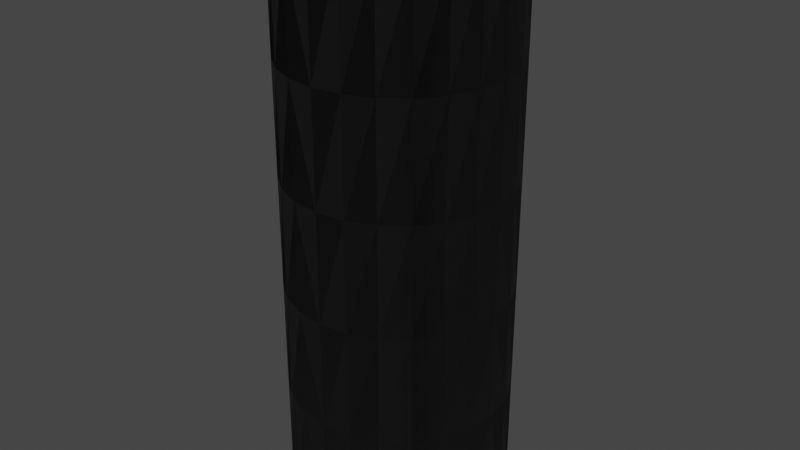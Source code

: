 # Source: TANK-2-5.blend  (saved by Blender 2.83.19; exported with 4.5.12 LTS)
import bpy
from mathutils import Matrix  # noqa: F401  (used for matrix-valued properties, if any)

bpy.ops.wm.read_factory_settings(use_empty=True)
scene = bpy.context.scene
scene.name = 'Scene'

# ---- collections
col_collection = bpy.data.collections.new('Collection'); scene.collection.children.link(col_collection)

# ---- images (referenced by path relative to the original .blend; pixels are not part of the script)
import os
ASSET_DIR = os.environ.get("B2B_ASSET_DIR", "")  # directory of the original .blend (textures are referenced by path, not embedded)
HERE = os.path.dirname(os.path.abspath(__file__))  # packed textures are extracted next to this script under _unpacked/

def load_image(name, relpath, width, height, colorspace="sRGB"):
    """Load a texture the original file referenced (path relative to the .blend, or extracted next to this script)."""
    p = next((c for c in (os.path.join(HERE, relpath), os.path.join(ASSET_DIR, relpath)) if relpath and os.path.exists(c)), "")
    if p:
        img = bpy.data.images.load(p, check_existing=True)
        img.name = name
    else:  # same state as the original file: an image datablock whose file is absent (Cycles renders it pink)
        img = bpy.data.images.new(name, width, height)
        img.source = "FILE"
        img.filepath = "//" + (relpath or name)
    img.colorspace_settings.name = colorspace
    return img
img_sc_tanks_sls_diff = load_image('SC-TANKS-SLS-DIFF', 'SC-TANKS-SLS-DIFF.dds', 1024, 1024, 'sRGB')
img_sc_tanks_sls_nrm = load_image('SC-TANKS-SLS-NRM', 'SC-TANKS-SLS-NRM.dds', 1024, 1024, 'Non-Color')

# ---- materials (node trees are filled in below, after node groups)
mat_sc_tank_mat = bpy.data.materials.new('SC-TANK-Mat')
mat_sc_tank_mat.use_transparent_shadow = False

# ---- node groups
ng_color4 = bpy.data.node_groups.new('Color4', 'ShaderNodeTree')
_s = ng_color4.interface.new_socket(name='Color', in_out='OUTPUT', socket_type='NodeSocketColor')
_s = ng_color4.interface.new_socket(name='Alpha', in_out='OUTPUT', socket_type='NodeSocketFloat')
_s = ng_color4.interface.new_socket(name='Color', in_out='INPUT', socket_type='NodeSocketColor')
_s = ng_color4.interface.new_socket(name='Alpha', in_out='INPUT', socket_type='NodeSocketFloat')
_s.min_value = 0.0
_s.max_value = 1.0
_N = ng_color4.nodes; _L = ng_color4.links
n0 = _N.new('NodeGroupInput'); n0.name = 'Group Input'; n0.location = (-403, 18)
n1 = _N.new('NodeGroupOutput'); n1.name = 'Group Output'; n1.location = (154, 24)
_L.new(n0.outputs[1], n1.inputs[1])
_L.new(n0.outputs[0], n1.inputs[0])
n1.is_active_output = True
ng_maincolor = bpy.data.node_groups.new('MainColor', 'ShaderNodeTree')
_s = ng_maincolor.interface.new_socket(name='Color', in_out='OUTPUT', socket_type='NodeSocketColor')
_s = ng_maincolor.interface.new_socket(name='Alpha', in_out='OUTPUT', socket_type='NodeSocketFloat')
_s = ng_maincolor.interface.new_socket(name='VColor', in_out='INPUT', socket_type='NodeSocketColor')
_s = ng_maincolor.interface.new_socket(name='VAlpha', in_out='INPUT', socket_type='NodeSocketFloat')
_s.min_value = -1e+04
_s.max_value = 1e+04
_s = ng_maincolor.interface.new_socket(name='CColor', in_out='INPUT', socket_type='NodeSocketColor')
_s = ng_maincolor.interface.new_socket(name='CAlpha', in_out='INPUT', socket_type='NodeSocketFloat')
_s.min_value = 0.0
_s.max_value = 1.0
_s = ng_maincolor.interface.new_socket(name='TColor', in_out='INPUT', socket_type='NodeSocketColor')
_s = ng_maincolor.interface.new_socket(name='TAlpha', in_out='INPUT', socket_type='NodeSocketFloat')
_s.min_value = 0.0
_s.max_value = 1.0
_N = ng_maincolor.nodes; _L = ng_maincolor.links
n0 = _N.new('NodeGroupInput'); n0.name = 'Group Input'; n0.location = (-284, 35)
n1 = _N.new('NodeGroupOutput'); n1.name = 'Group Output'; n1.location = (332, -19)
n2 = _N.new('ShaderNodeMix'); n2.name = 'VC*CC*TC'; n2.location = (127, -33)
n2.label = 'VC*CC*TC'
n2.hide = True
n2.data_type = 'RGBA'
n2.blend_type = 'MULTIPLY'
n2.inputs[0].default_value = 1.0
n3 = _N.new('ShaderNodeMix'); n3.name = 'VC*CC'; n3.location = (-44, 33)
n3.label = 'VC*CC'
n3.hide = True
n3.data_type = 'RGBA'
n3.blend_type = 'MULTIPLY'
n3.inputs[0].default_value = 1.0
n4 = _N.new('ShaderNodeMath'); n4.name = 'VA*CA'; n4.location = (-59, -19)
n4.label = 'VA*CA'
n4.hide = True
n4.operation = 'MULTIPLY'
n4.inputs[2].default_value = 0.0
n5 = _N.new('ShaderNodeMath'); n5.name = 'VA*CA*TA'; n5.location = (130, -79)
n5.label = 'VA*CA*TA'
n5.hide = True
n5.operation = 'MULTIPLY'
n5.inputs[2].default_value = 0.0
_L.new(n0.outputs[2], n3.inputs[7])
_L.new(n0.outputs[4], n2.inputs[7])
_L.new(n2.outputs[2], n1.inputs[0])
_L.new(n3.outputs[2], n2.inputs[6])
_L.new(n0.outputs[0], n3.inputs[6])
_L.new(n0.outputs[1], n4.inputs[0])
_L.new(n0.outputs[3], n4.inputs[1])
_L.new(n4.outputs[0], n5.inputs[0])
_L.new(n0.outputs[5], n5.inputs[1])
_L.new(n5.outputs[0], n1.inputs[1])
n1.is_active_output = True
ng_standardshader = bpy.data.node_groups.new('StandardShader', 'ShaderNodeTree')
_s = ng_standardshader.interface.new_socket(name='BSDF', in_out='OUTPUT', socket_type='NodeSocketShader')
_s = ng_standardshader.interface.new_socket(name='BaseColor', in_out='INPUT', socket_type='NodeSocketColor')
_s = ng_standardshader.interface.new_socket(name='Shininess', in_out='INPUT', socket_type='NodeSocketFloat')
_s.min_value = -1e+04
_s.max_value = 1e+04
_s = ng_standardshader.interface.new_socket(name='Gloss', in_out='INPUT', socket_type='NodeSocketFloat')
_s.min_value = -1e+04
_s.max_value = 1e+04
_s = ng_standardshader.interface.new_socket(name='Emission', in_out='INPUT', socket_type='NodeSocketColor')
_s = ng_standardshader.interface.new_socket(name='Alpha', in_out='INPUT', socket_type='NodeSocketFloat')
_s.min_value = 0.0
_s.max_value = 1.0
_s = ng_standardshader.interface.new_socket(name='NormalColor', in_out='INPUT', socket_type='NodeSocketColor')
_N = ng_standardshader.nodes; _L = ng_standardshader.links
n0 = _N.new('NodeGroupOutput'); n0.name = 'Group Output'; n0.location = (555, 248)
n1 = _N.new('NodeGroupInput'); n1.name = 'Group Input'; n1.location = (-444, 74)
n2 = _N.new('ShaderNodeNormalMap'); n2.name = 'Normal Map'; n2.location = (-96, -256)
n2.hide = True
n3 = _N.new('ShaderNodeBsdfPrincipled'); n3.name = 'Principled BSDF'; n3.location = (226, 256)
n3.distribution = 'GGX'
n3.subsurface_method = 'BURLEY'
n3.inputs[3].default_value = 1.45
n3.inputs[28].default_value = 1.0
n4 = _N.new('ShaderNodeMath'); n4.name = 'Roughness'; n4.location = (-4, -2)
n4.label = 'Roughness'
n4.hide = True
n4.operation = 'SQRT'
n4.inputs[2].default_value = 0.0
n5 = _N.new('ShaderNodeMath'); n5.name = 'SpecularConv'; n5.location = (-120, 39)
n5.label = 'SpecularConv'
n5.hide = True
n5.operation = 'SQRT'
n5.inputs[2].default_value = 0.0
n6 = _N.new('ShaderNodeMath'); n6.name = 'Gloss2Rough'; n6.location = (-176, -1)
n6.label = 'Gloss2Rough'
n6.hide = True
n6.operation = 'SUBTRACT'
n6.inputs[0].default_value = 1.0
n6.inputs[2].default_value = 0.0
_L.new(n3.outputs[0], n0.inputs[0])
_L.new(n5.outputs[0], n3.inputs[13])
_L.new(n1.outputs[3], n3.inputs[27])
_L.new(n4.outputs[0], n3.inputs[2])
_L.new(n1.outputs[0], n3.inputs[0])
_L.new(n1.outputs[4], n3.inputs[4])
_L.new(n2.outputs[0], n3.inputs[5])
_L.new(n1.outputs[1], n5.inputs[0])
_L.new(n1.outputs[5], n2.inputs[1])
_L.new(n6.outputs[0], n4.inputs[0])
_L.new(n1.outputs[2], n6.inputs[1])
n0.is_active_output = True
ng_dxtnormal = bpy.data.node_groups.new('dxtNormal', 'ShaderNodeTree')
_s = ng_dxtnormal.interface.new_socket(name='Color', in_out='OUTPUT', socket_type='NodeSocketColor')
_s = ng_dxtnormal.interface.new_socket(name='RGB', in_out='INPUT', socket_type='NodeSocketColor')
_s = ng_dxtnormal.interface.new_socket(name='Alpha', in_out='INPUT', socket_type='NodeSocketFloat')
_s.min_value = -1e+04
_s.max_value = 1e+04
_N = ng_dxtnormal.nodes; _L = ng_dxtnormal.links
n0 = _N.new('NodeReroute'); n0.name = 'Reroute'; n0.location = (396, 44)
n0.width = 100
n0.socket_idname = 'NodeSocketFloat'
n1 = _N.new('NodeReroute'); n1.name = 'Reroute.002'; n1.location = (378, 56)
n1.width = 100
n1.socket_idname = 'NodeSocketFloat'
n2 = _N.new('NodeReroute'); n2.name = 'Reroute.001'; n2.location = (376, 13)
n2.width = 100
n2.socket_idname = 'NodeSocketFloat'
n3 = _N.new('NodeGroupInput'); n3.name = 'dxtNormalInput'; n3.location = (36, 79)
n3.label = 'dxtNormalInput'
n4 = _N.new('NodeGroupOutput'); n4.name = 'dxtNormalOutput'; n4.location = (1779, 73)
n4.label = 'dxtNormalOutput'
n5 = _N.new('ShaderNodeSeparateColor'); n5.name = 'dxtNormal.separateRGB'; n5.location = (215, 54)
n5.label = 'separateRGB'
n5.width = 125
n5.hide = True
n6 = _N.new('ShaderNodeVectorMath'); n6.name = 'mul2'; n6.location = (611, 34)
n6.label = '*2'
n6.hide = True
n6.operation = 'SCALE'
n6.inputs[3].default_value = 2.0
n7 = _N.new('ShaderNodeCombineXYZ'); n7.name = 'Combine XYZ'; n7.location = (446, 34)
n7.hide = True
n8 = _N.new('ShaderNodeVectorMath'); n8.name = 'xy_dot_xy'; n8.location = (941, 34)
n8.label = 'xy . xy'
n8.hide = True
n8.operation = 'DOT_PRODUCT'
n9 = _N.new('ShaderNodeMath'); n9.name = 'subXY'; n9.location = (1106, 34)
n9.label = 'Z^2'
n9.hide = True
n9.operation = 'SUBTRACT'
n9.use_clamp = True
n9.inputs[0].default_value = 1.0
n9.inputs[2].default_value = 0.0
n10 = _N.new('ShaderNodeMath'); n10.name = 'sqrtZ2'; n10.location = (1271, 34)
n10.label = 'Z = sqrt(1-X^2-Y^2)'
n10.hide = True
n10.operation = 'SQRT'
n10.inputs[2].default_value = 0.0
n11 = _N.new('ShaderNodeCombineColor'); n11.name = 'Combine RGB'; n11.location = (1593, 53)
n11.hide = True
n12 = _N.new('ShaderNodeMath'); n12.name = 'zToBlue'; n12.location = (1436, 34)
n12.label = 'Z to Blue'
n12.hide = True
n12.operation = 'MULTIPLY_ADD'
n13 = _N.new('ShaderNodeVectorMath'); n13.name = 'sub1'; n13.location = (776, 34)
n13.label = '-1'
n13.hide = True
n13.operation = 'SUBTRACT'
n13.inputs[1].default_value = (1.0, 1.0, 0.0)
_L.new(n3.outputs[0], n5.inputs[0])
_L.new(n5.outputs[1], n0.inputs[0])
_L.new(n3.outputs[1], n2.inputs[0])
_L.new(n2.outputs[0], n1.inputs[0])
_L.new(n1.outputs[0], n11.inputs[0])
_L.new(n11.outputs[0], n4.inputs[0])
_L.new(n7.outputs[0], n6.inputs[0])
_L.new(n6.outputs[0], n13.inputs[0])
_L.new(n9.outputs[0], n10.inputs[0])
_L.new(n10.outputs[0], n12.inputs[0])
_L.new(n12.outputs[0], n11.inputs[2])
_L.new(n0.outputs[0], n7.inputs[1])
_L.new(n2.outputs[0], n7.inputs[0])
_L.new(n0.outputs[0], n11.inputs[1])
_L.new(n13.outputs[0], n8.inputs[0])
_L.new(n13.outputs[0], n8.inputs[1])
_L.new(n8.outputs[1], n9.inputs[1])
n4.is_active_output = True
ng_auto_smooth = bpy.data.node_groups.new('Auto Smooth', 'GeometryNodeTree')
_s = ng_auto_smooth.interface.new_socket(name='Geometry', in_out='OUTPUT', socket_type='NodeSocketGeometry')
_s = ng_auto_smooth.interface.new_socket(name='Geometry', in_out='INPUT', socket_type='NodeSocketGeometry')
_s = ng_auto_smooth.interface.new_socket(name='Angle', in_out='INPUT', socket_type='NodeSocketFloat')
_s.subtype = 'ANGLE'
_s.min_value = 0.0
_s.max_value = 3.142
ng_auto_smooth.is_modifier = True
_N = ng_auto_smooth.nodes; _L = ng_auto_smooth.links
n0 = _N.new('NodeGroupOutput'); n0.name = 'Group Output'; n0.location = (480, -100)
n1 = _N.new('NodeGroupInput'); n1.name = 'Group Input'; n1.location = (-420, -300)
n2 = _N.new('NodeGroupInput'); n2.name = 'Group Input.001'; n2.location = (-60, -100)
n3 = _N.new('GeometryNodeSetShadeSmooth'); n3.name = 'Set Shade Smooth'; n3.location = (120, -100)
n3.domain = 'EDGE'
n4 = _N.new('GeometryNodeSetShadeSmooth'); n4.name = 'Set Shade Smooth.001'; n4.location = (300, -100)
n5 = _N.new('GeometryNodeInputMeshEdgeAngle'); n5.name = 'Edge Angle'; n5.location = (-420, -220)
n6 = _N.new('GeometryNodeInputEdgeSmooth'); n6.name = 'Is Edge Smooth'; n6.location = (-60, -160)
n7 = _N.new('GeometryNodeInputShadeSmooth'); n7.name = 'Is Face Smooth'; n7.location = (-240, -340)
n8 = _N.new('FunctionNodeBooleanMath'); n8.name = 'Boolean Math'; n8.location = (-60, -220)
n9 = _N.new('FunctionNodeCompare'); n9.name = 'Compare'; n9.location = (-240, -180)
n9.operation = 'LESS_EQUAL'
_L.new(n5.outputs[0], n9.inputs[0])
_L.new(n4.outputs[0], n0.inputs[0])
_L.new(n1.outputs[1], n9.inputs[1])
_L.new(n9.outputs[0], n8.inputs[0])
_L.new(n7.outputs[0], n8.inputs[1])
_L.new(n2.outputs[0], n3.inputs[0])
_L.new(n6.outputs[0], n3.inputs[1])
_L.new(n3.outputs[0], n4.inputs[0])
_L.new(n8.outputs[0], n3.inputs[2])
n0.is_active_output = True

# ---- material node trees
mat_sc_tank_mat.use_nodes = True; mat_sc_tank_mat.node_tree.nodes.clear()
_N = mat_sc_tank_mat.node_tree.nodes; _L = mat_sc_tank_mat.node_tree.links
n0 = _N.new('ShaderNodeVertexColor'); n0.name = 'Vertex Color'; n0.location = (-88, -138)
n0.hide = True
n1 = _N.new('ShaderNodeTexImage'); n1.name = '_MainTex'; n1.location = (-200, -238)
n1.label = '_MainTex'
n1.hide = True
n1.image = img_sc_tanks_sls_diff
n2 = _N.new('ShaderNodeTexImage'); n2.name = '_BumpMap'; n2.location = (-188, -311)
n2.label = '_BumpMap'
n2.hide = True
n2.image = img_sc_tanks_sls_nrm
n3 = _N.new('ShaderNodeUVMap'); n3.name = 'UV Map'; n3.location = (-398, -256)
n4 = _N.new('ShaderNodeOutputMaterial'); n4.name = 'Material Output'; n4.location = (730, -26)
n5 = _N.new('ShaderNodeGroup'); n5.name = '_Color'; n5.location = (-87, -190)
n5.label = '_Color'
n5.hide = True
n5.node_tree = ng_color4
n5.inputs[0].default_value = (1.0, 1.0, 1.0, 1.0)
n5.inputs[1].default_value = 1.0
n6 = _N.new('ShaderNodeGroup'); n6.name = 'MainColor'; n6.location = (104, -41)
n6.node_tree = ng_maincolor
n7 = _N.new('ShaderNodeGroup'); n7.name = 'StandardShader'; n7.location = (489, -47)
n7.node_tree = ng_standardshader
n7.inputs[3].default_value = (0.0, 0.0, 0.0, 1.0)
n8 = _N.new('ShaderNodeValue'); n8.name = '_Shininess'; n8.location = (289, -30)
n8.label = '_Shininess'
n8.hide = True
n8.outputs[0].default_value = 0.4
n9 = _N.new('ShaderNodeGroup'); n9.name = 'dxtNormal'; n9.location = (104, -318)
n9.hide = True
n9.node_tree = ng_dxtnormal
n10 = _N.new('ShaderNodeValue'); n10.name = '_Opacity'; n10.location = (277, -211)
n10.label = '_Opacity'
n10.hide = True
n10.outputs[0].default_value = 1.0
_L.new(n2.outputs[0], n9.inputs[0])
_L.new(n2.outputs[1], n9.inputs[1])
_L.new(n5.outputs[0], n6.inputs[2])
_L.new(n5.outputs[1], n6.inputs[3])
_L.new(n6.outputs[0], n7.inputs[0])
_L.new(n6.outputs[1], n7.inputs[2])
_L.new(n3.outputs[0], n1.inputs[0])
_L.new(n1.outputs[0], n6.inputs[4])
_L.new(n1.outputs[1], n6.inputs[5])
_L.new(n7.outputs[0], n4.inputs[0])
_L.new(n3.outputs[0], n2.inputs[0])
_L.new(n9.outputs[0], n7.inputs[5])
_L.new(n0.outputs[0], n6.inputs[0])
_L.new(n0.outputs[1], n6.inputs[1])
_L.new(n10.outputs[0], n7.inputs[4])
_L.new(n8.outputs[0], n7.inputs[1])
n4.is_active_output = True

# ---- world
world_world = bpy.data.worlds.new('World'); scene.world = world_world
world_world.use_nodes = True; world_world.node_tree.nodes.clear()
_N = world_world.node_tree.nodes; _L = world_world.node_tree.links
n0 = _N.new('ShaderNodeOutputWorld'); n0.name = 'World Output'; n0.location = (300, 300)
n1 = _N.new('ShaderNodeBackground'); n1.name = 'Background'; n1.location = (10, 300)
n1.inputs[0].default_value = (0.05088, 0.05088, 0.05088, 1.0)
_L.new(n1.outputs[0], n0.inputs[0])
n0.is_active_output = True
world_world.color = (0.05088, 0.05088, 0.05088)
world_world.use_sun_shadow = False
world_world.sun_shadow_jitter_overblur = 0.0

# ---- meshes
me_tank_2_5 = bpy.data.meshes.new('TANK-2-5')
me_tank_2_5.from_pydata([(-1.25, -2.165, -6.25), (-0.6471, -2.415, -3.75), (-0.6471, -2.415, -6.25), (-1.25, -2.165, -3.75), (-1.768, -1.768, -6.25), (-1.768, -1.768, -3.75), (-2.165, -1.25, -3.75), (-2.165, -1.25, -6.25), (-2.415, -0.647, -3.75), (-2.415, -0.647, -6.25), (-1.299e-06, -2.5, -6.25), (-2.5, 9.221e-07, -6.25), (-2.5, 5.862e-07, -3.75), (-2.415, 0.647, -6.25), (-2.415, 0.647, -3.75), (-2.165, 1.25, -6.25), (-2.165, 1.25, -3.75), (-1.768, 1.768, -6.25), (-1.768, 1.768, -3.75), (-1.25, 2.165, -6.25), (-1.25, 2.165, -3.75), (-0.647, 2.415, -6.25), (-0.647, 2.415, -3.75), (-3.45e-07, 2.5, -6.25), (2.415, -0.647, -6.25), (2.5, 1.083e-06, -3.75), (2.5, -3.151e-08, -6.25), (2.415, -0.647, -3.75), (2.165, -1.25, -6.25), (2.165, -1.25, -3.75), (1.768, -1.768, -6.25), (1.768, -1.768, -3.75), (1.25, -2.165, -6.25), (1.25, -2.165, -3.75), (0.647, -2.415, -6.25), (0.647, -2.415, -3.75), (-8.219e-07, -2.5, -3.75), (-1.299e-06, -2.5, -6.25), (2.415, 0.647, -6.25), (2.165, 1.25, -6.25), (2.165, 1.25, -3.75), (1.768, 1.768, -6.25), (1.768, 1.768, -3.75), (1.25, 2.165, -3.75), (1.25, 2.165, -6.25), (0.647, 2.415, -3.75), (0.647, 2.415, -6.25), (-3.45e-07, 2.5, -6.25), (-0.6471, -2.415, -1.25), (-1.25, -2.165, -1.25), (-1.768, -1.768, -1.25), (-2.165, -1.25, -1.25), (-2.415, -0.647, -1.25), (-8.219e-07, -2.5, -1.25), (-2.5, 5.862e-07, -1.25), (-2.415, 0.647, -1.25), (-2.165, 1.25, -1.25), (-1.768, 1.768, -1.25), (-1.25, 2.165, -1.25), (-0.647, 2.415, -1.25), (-3.45e-07, 2.5, -3.75), (2.5, 1.083e-06, -1.25), (2.415, -0.647, -1.25), (2.165, -1.25, -1.25), (1.768, -1.768, -1.25), (1.25, -2.165, -1.25), (0.647, -2.415, -1.25), (2.415, 0.647, -3.75), (2.165, 1.25, -1.25), (1.768, 1.768, -1.25), (1.25, 2.165, -1.25), (0.647, 2.415, -1.25), (-0.6471, -2.415, 1.25), (-1.25, -2.165, 1.25), (-1.768, -1.768, 1.25), (-2.165, -1.25, 1.25), (-2.415, -0.647, 1.25), (-2.5, 5.862e-07, 1.25), (-2.415, 0.647, 1.25), (-2.165, 1.25, 1.25), (-1.768, 1.768, 1.25), (-1.25, 2.165, 1.25), (-0.647, 2.415, 1.25), (-3.45e-07, 2.5, -1.25), (2.5, 1.083e-06, 1.25), (2.415, -0.647, 1.25), (2.165, -1.25, 1.25), (1.768, -1.768, 1.25), (1.25, -2.165, 1.25), (0.647, -2.415, 1.25), (-8.219e-07, -2.5, 1.25), (2.415, 0.647, -1.25), (2.165, 1.25, 1.25), (1.768, 1.768, 1.25), (1.25, 2.165, 1.25), (0.647, 2.415, 1.25), (-0.6471, -2.415, 3.75), (-1.25, -2.165, 3.75), (-1.768, -1.768, 3.75), (-2.165, -1.25, 3.75), (-2.415, -0.647, 3.75), (-8.219e-07, -2.5, 3.75), (-2.5, 5.862e-07, 3.75), (-2.415, 0.647, 3.75), (-2.165, 1.25, 3.75), (-1.768, 1.768, 3.75), (-1.25, 2.165, 3.75), (-0.647, 2.415, 3.75), (-3.45e-07, 2.5, 1.25), (2.5, 1.083e-06, 3.75), (2.415, -0.647, 3.75), (2.165, -1.25, 3.75), (1.768, -1.768, 3.75), (1.25, -2.165, 3.75), (0.647, -2.415, 3.75), (2.415, 0.647, 1.25), (2.165, 1.25, 3.75), (1.768, 1.768, 3.75), (1.25, 2.165, 3.75), (0.647, 2.415, 3.75), (-0.6471, -2.415, 6.25), (-1.25, -2.165, 6.25), (-1.768, -1.768, 6.25), (-2.165, -1.25, 6.25), (-2.415, -0.647, 6.25), (-2.5, 5.862e-07, 6.25), (-2.415, 0.647, 6.25), (-2.165, 1.25, 6.25), (-1.768, 1.768, 6.25), (-1.25, 2.165, 6.25), (-0.647, 2.415, 6.25), (-3.45e-07, 2.5, 3.75), (2.5, 1.083e-06, 6.25), (2.415, -0.647, 6.25), (2.165, -1.25, 6.25), (1.768, -1.768, 6.25), (1.25, -2.165, 6.25), (0.647, -2.415, 6.25), (-8.219e-07, -2.5, 6.25), (2.415, 0.647, 3.75), (2.165, 1.25, 6.25), (1.768, 1.768, 6.25), (1.25, 2.165, 6.25), (0.647, 2.415, 6.25), (-3.45e-07, 2.5, 6.25), (2.415, 0.647, 6.25)], [], [(47, 60, 45, 46), (46, 45, 43, 44), (37, 34, 35, 36), (16, 18, 17, 15), (39, 40, 67, 38), (14, 16, 15, 13), (18, 20, 19, 17), (20, 22, 21, 19), (44, 43, 42, 41), (8, 12, 11, 9), (23, 21, 22, 60), (3, 5, 4, 0), (38, 67, 25, 26), (29, 31, 30, 28), (25, 27, 24, 26), (33, 35, 34, 32), (27, 29, 28, 24), (31, 33, 32, 30), (41, 42, 40, 39), (7, 4, 5, 6), (12, 14, 13, 11), (1, 3, 0, 2), (10, 36, 1, 2), (9, 7, 6, 8), (60, 83, 71, 45), (45, 71, 70, 43), (36, 35, 66, 53), (56, 57, 18, 16), (40, 68, 91, 67), (55, 56, 16, 14), (57, 58, 20, 18), (58, 59, 22, 20), (43, 70, 69, 42), (52, 54, 12, 8), (60, 22, 59, 83), (49, 50, 5, 3), (67, 91, 61, 25), (63, 64, 31, 29), (61, 62, 27, 25), (65, 66, 35, 33), (62, 63, 29, 27), (64, 65, 33, 31), (42, 69, 68, 40), (6, 5, 50, 51), (54, 55, 14, 12), (48, 49, 3, 1), (36, 53, 48, 1), (8, 6, 51, 52), (83, 108, 95, 71), (71, 95, 94, 70), (53, 66, 89, 90), (79, 80, 57, 56), (68, 92, 115, 91), (78, 79, 56, 55), (80, 81, 58, 57), (81, 82, 59, 58), (70, 94, 93, 69), (76, 77, 54, 52), (83, 59, 82, 108), (73, 74, 50, 49), (91, 115, 84, 61), (86, 87, 64, 63), (84, 85, 62, 61), (88, 89, 66, 65), (85, 86, 63, 62), (87, 88, 65, 64), (69, 93, 92, 68), (51, 50, 74, 75), (77, 78, 55, 54), (72, 73, 49, 48), (53, 90, 72, 48), (52, 51, 75, 76), (108, 131, 119, 95), (95, 119, 118, 94), (90, 89, 114, 101), (104, 105, 80, 79), (92, 116, 139, 115), (103, 104, 79, 78), (105, 106, 81, 80), (106, 107, 82, 81), (94, 118, 117, 93), (100, 102, 77, 76), (108, 82, 107, 131), (97, 98, 74, 73), (115, 139, 109, 84), (111, 112, 87, 86), (109, 110, 85, 84), (113, 114, 89, 88), (110, 111, 86, 85), (112, 113, 88, 87), (93, 117, 116, 92), (75, 74, 98, 99), (102, 103, 78, 77), (96, 97, 73, 72), (90, 101, 96, 72), (76, 75, 99, 100), (131, 144, 143, 119), (119, 143, 142, 118), (101, 114, 137, 138), (127, 128, 105, 104), (116, 140, 145, 139), (126, 127, 104, 103), (128, 129, 106, 105), (129, 130, 107, 106), (118, 142, 141, 117), (124, 125, 102, 100), (131, 107, 130, 144), (121, 122, 98, 97), (139, 145, 132, 109), (134, 135, 112, 111), (132, 133, 110, 109), (136, 137, 114, 113), (133, 134, 111, 110), (135, 136, 113, 112), (117, 141, 140, 116), (99, 98, 122, 123), (125, 126, 103, 102), (120, 121, 97, 96), (101, 138, 120, 96), (100, 99, 123, 124)])
me_tank_2_5.polygons.foreach_set('use_smooth', [True] * 120)
_uv = me_tank_2_5.uv_layers.new(name='UV')
_uv.uv.foreach_set('vector', [0.248, 0.01953, 0.248, 0.2026, 0.2275, 0.2026, 0.2275, 0.01953, 0.2275, 0.01953, 0.2275, 0.2026, 0.207, 0.2026, 0.207, 0.01953, 0.001953, 0.01954, 0.02246, 0.01953, 0.02246, 0.2026, 0.001954, 0.2026, 0.08399, 0.2026, 0.06348, 0.2026, 0.06348, 0.01953, 0.08398, 0.01953, 0.166, 0.01953, 0.166, 0.2026, 0.1455, 0.2026, 0.1455, 0.01953, 0.1045, 0.2026, 0.08399, 0.2026, 0.08398, 0.01953, 0.1045, 0.01953, 0.06348, 0.2026, 0.04297, 0.2026, 0.04297, 0.01953, 0.06348, 0.01953, 0.04297, 0.2026, 0.02246, 0.2026, 0.02246, 0.01953, 0.04297, 0.01953, 0.207, 0.01953, 0.207, 0.2026, 0.1865, 0.2026, 0.1865, 0.01953, 0.1455, 0.2026, 0.125, 0.2026, 0.125, 0.01953, 0.1455, 0.01953, 0.001953, 0.01954, 0.02246, 0.01953, 0.02246, 0.2026, 0.001954, 0.2026, 0.207, 0.2026, 0.1865, 0.2026, 0.1865, 0.01953, 0.207, 0.01953, 0.1455, 0.01953, 0.1455, 0.2026, 0.125, 0.2026, 0.125, 0.01953, 0.08399, 0.2026, 0.06348, 0.2026, 0.06348, 0.01953, 0.08398, 0.01953, 0.125, 0.2026, 0.1045, 0.2026, 0.1045, 0.01953, 0.125, 0.01953, 0.04297, 0.2026, 0.02246, 0.2026, 0.02246, 0.01953, 0.04297, 0.01953, 0.1045, 0.2026, 0.08399, 0.2026, 0.08398, 0.01953, 0.1045, 0.01953, 0.06348, 0.2026, 0.04297, 0.2026, 0.04297, 0.01953, 0.06348, 0.01953, 0.1865, 0.01953, 0.1865, 0.2026, 0.166, 0.2026, 0.166, 0.01953, 0.166, 0.01953, 0.1865, 0.01953, 0.1865, 0.2026, 0.166, 0.2026, 0.125, 0.2026, 0.1045, 0.2026, 0.1045, 0.01953, 0.125, 0.01953, 0.2275, 0.2026, 0.207, 0.2026, 0.207, 0.01953, 0.2275, 0.01953, 0.248, 0.01953, 0.248, 0.2026, 0.2275, 0.2026, 0.2275, 0.01953, 0.1455, 0.01953, 0.166, 0.01953, 0.166, 0.2026, 0.1455, 0.2026, 0.248, 0.2026, 0.248, 0.3857, 0.2275, 0.3857, 0.2275, 0.2026, 0.2275, 0.2026, 0.2275, 0.3857, 0.207, 0.3857, 0.207, 0.2026, 0.001953, 0.2026, 0.02246, 0.2026, 0.02246, 0.3857, 0.001954, 0.3857, 0.08399, 0.3857, 0.06348, 0.3857, 0.06348, 0.2026, 0.08398, 0.2026, 0.166, 0.2026, 0.166, 0.3857, 0.1455, 0.3857, 0.1455, 0.2026, 0.1045, 0.3857, 0.08399, 0.3857, 0.08398, 0.2026, 0.1045, 0.2026, 0.06348, 0.3857, 0.04297, 0.3857, 0.04297, 0.2026, 0.06348, 0.2026, 0.04297, 0.3857, 0.02246, 0.3857, 0.02246, 0.2026, 0.04297, 0.2026, 0.207, 0.2026, 0.207, 0.3857, 0.1865, 0.3857, 0.1865, 0.2026, 0.1455, 0.3857, 0.125, 0.3857, 0.125, 0.2026, 0.1455, 0.2026, 0.001953, 0.2026, 0.02246, 0.2026, 0.02246, 0.3857, 0.001954, 0.3857, 0.207, 0.3857, 0.1865, 0.3857, 0.1865, 0.2026, 0.207, 0.2026, 0.1455, 0.2026, 0.1455, 0.3857, 0.125, 0.3857, 0.125, 0.2026, 0.08399, 0.3857, 0.06348, 0.3857, 0.06348, 0.2026, 0.08398, 0.2026, 0.125, 0.3857, 0.1045, 0.3857, 0.1045, 0.2026, 0.125, 0.2026, 0.04297, 0.3857, 0.02246, 0.3857, 0.02246, 0.2026, 0.04297, 0.2026, 0.1045, 0.3857, 0.08399, 0.3857, 0.08398, 0.2026, 0.1045, 0.2026, 0.06348, 0.3857, 0.04297, 0.3857, 0.04297, 0.2026, 0.06348, 0.2026, 0.1865, 0.2026, 0.1865, 0.3857, 0.166, 0.3857, 0.166, 0.2026, 0.166, 0.2026, 0.1865, 0.2026, 0.1865, 0.3857, 0.166, 0.3857, 0.125, 0.3857, 0.1045, 0.3857, 0.1045, 0.2026, 0.125, 0.2026, 0.2275, 0.3857, 0.207, 0.3857, 0.207, 0.2026, 0.2275, 0.2026, 0.248, 0.2026, 0.248, 0.3857, 0.2275, 0.3857, 0.2275, 0.2026, 0.1455, 0.2026, 0.166, 0.2026, 0.166, 0.3857, 0.1455, 0.3857, 0.248, 0.3857, 0.248, 0.5687, 0.2275, 0.5687, 0.2275, 0.3857, 0.2275, 0.3857, 0.2275, 0.5687, 0.207, 0.5687, 0.207, 0.3857, 0.001953, 0.3857, 0.02246, 0.3857, 0.02246, 0.5687, 0.001954, 0.5687, 0.08399, 0.5687, 0.06348, 0.5687, 0.06348, 0.3857, 0.08398, 0.3857, 0.166, 0.3857, 0.166, 0.5687, 0.1455, 0.5687, 0.1455, 0.3857, 0.1045, 0.5687, 0.08399, 0.5687, 0.08398, 0.3857, 0.1045, 0.3857, 0.06348, 0.5687, 0.04297, 0.5687, 0.04297, 0.3857, 0.06348, 0.3857, 0.04297, 0.5687, 0.02246, 0.5687, 0.02246, 0.3857, 0.04297, 0.3857, 0.207, 0.3857, 0.207, 0.5687, 0.1865, 0.5687, 0.1865, 0.3857, 0.1455, 0.5687, 0.125, 0.5687, 0.125, 0.3857, 0.1455, 0.3857, 0.001953, 0.3857, 0.02246, 0.3857, 0.02246, 0.5687, 0.001954, 0.5687, 0.207, 0.5687, 0.1865, 0.5687, 0.1865, 0.3857, 0.207, 0.3857, 0.1455, 0.3857, 0.1455, 0.5687, 0.125, 0.5687, 0.125, 0.3857, 0.08399, 0.5687, 0.06348, 0.5687, 0.06348, 0.3857, 0.08398, 0.3857, 0.125, 0.5687, 0.1045, 0.5687, 0.1045, 0.3857, 0.125, 0.3857, 0.04297, 0.5687, 0.02246, 0.5687, 0.02246, 0.3857, 0.04297, 0.3857, 0.1045, 0.5687, 0.08399, 0.5687, 0.08398, 0.3857, 0.1045, 0.3857, 0.06348, 0.5687, 0.04297, 0.5687, 0.04297, 0.3857, 0.06348, 0.3857, 0.1865, 0.3857, 0.1865, 0.5687, 0.166, 0.5687, 0.166, 0.3857, 0.166, 0.3857, 0.1865, 0.3857, 0.1865, 0.5687, 0.166, 0.5687, 0.125, 0.5687, 0.1045, 0.5687, 0.1045, 0.3857, 0.125, 0.3857, 0.2275, 0.5687, 0.207, 0.5687, 0.207, 0.3857, 0.2275, 0.3857, 0.248, 0.3857, 0.248, 0.5687, 0.2275, 0.5687, 0.2275, 0.3857, 0.1455, 0.3857, 0.166, 0.3857, 0.166, 0.5687, 0.1455, 0.5687, 0.248, 0.5687, 0.248, 0.7518, 0.2275, 0.7518, 0.2275, 0.5687, 0.2275, 0.5687, 0.2275, 0.7518, 0.207, 0.7518, 0.207, 0.5687, 0.001953, 0.5687, 0.02246, 0.5687, 0.02246, 0.7518, 0.001954, 0.7518, 0.08399, 0.7518, 0.06348, 0.7518, 0.06348, 0.5687, 0.08398, 0.5687, 0.166, 0.5687, 0.166, 0.7518, 0.1455, 0.7518, 0.1455, 0.5687, 0.1045, 0.7518, 0.08399, 0.7518, 0.08398, 0.5687, 0.1045, 0.5687, 0.06348, 0.7518, 0.04297, 0.7518, 0.04297, 0.5687, 0.06348, 0.5687, 0.04297, 0.7518, 0.02246, 0.7518, 0.02246, 0.5687, 0.04297, 0.5687, 0.207, 0.5687, 0.207, 0.7518, 0.1865, 0.7518, 0.1865, 0.5687, 0.1455, 0.7518, 0.125, 0.7518, 0.125, 0.5687, 0.1455, 0.5687, 0.001953, 0.5687, 0.02246, 0.5687, 0.02246, 0.7518, 0.001954, 0.7518, 0.207, 0.7518, 0.1865, 0.7518, 0.1865, 0.5687, 0.207, 0.5687, 0.1455, 0.5687, 0.1455, 0.7518, 0.125, 0.7518, 0.125, 0.5687, 0.08399, 0.7518, 0.06348, 0.7518, 0.06348, 0.5687, 0.08398, 0.5687, 0.125, 0.7518, 0.1045, 0.7518, 0.1045, 0.5687, 0.125, 0.5687, 0.04297, 0.7518, 0.02246, 0.7518, 0.02246, 0.5687, 0.04297, 0.5687, 0.1045, 0.7518, 0.08399, 0.7518, 0.08398, 0.5687, 0.1045, 0.5687, 0.06348, 0.7518, 0.04297, 0.7518, 0.04297, 0.5687, 0.06348, 0.5687, 0.1865, 0.5687, 0.1865, 0.7518, 0.166, 0.7518, 0.166, 0.5687, 0.166, 0.5687, 0.1865, 0.5687, 0.1865, 0.7518, 0.166, 0.7518, 0.125, 0.7518, 0.1045, 0.7518, 0.1045, 0.5687, 0.125, 0.5687, 0.2275, 0.7518, 0.207, 0.7518, 0.207, 0.5687, 0.2275, 0.5687, 0.248, 0.5687, 0.248, 0.7518, 0.2275, 0.7518, 0.2275, 0.5687, 0.1455, 0.5687, 0.166, 0.5687, 0.166, 0.7518, 0.1455, 0.7518, 0.5143, 0.01952, 0.5143, 0.2026, 0.4938, 0.2026, 0.4938, 0.01952, 0.4938, 0.01952, 0.4938, 0.2026, 0.4733, 0.2026, 0.4733, 0.01952, 0.2682, 0.01953, 0.2887, 0.01953, 0.2887, 0.2026, 0.2682, 0.2026, 0.3503, 0.2026, 0.3298, 0.2026, 0.3298, 0.01952, 0.3503, 0.01952, 0.4323, 0.01952, 0.4323, 0.2026, 0.4118, 0.2026, 0.4118, 0.01952, 0.3708, 0.2026, 0.3503, 0.2026, 0.3503, 0.01952, 0.3708, 0.01952, 0.3298, 0.2026, 0.3093, 0.2026, 0.3093, 0.01953, 0.3298, 0.01952, 0.3093, 0.2026, 0.2887, 0.2026, 0.2887, 0.01953, 0.3093, 0.01953, 0.4733, 0.01952, 0.4733, 0.2026, 0.4528, 0.2026, 0.4528, 0.01952, 0.4118, 0.2026, 0.3913, 0.2026, 0.3913, 0.01952, 0.4118, 0.01952, 0.2682, 0.01953, 0.2887, 0.01953, 0.2887, 0.2026, 0.2682, 0.2026, 0.4733, 0.2026, 0.4528, 0.2026, 0.4528, 0.01952, 0.4733, 0.01952, 0.4118, 0.01952, 0.4118, 0.2026, 0.3913, 0.2026, 0.3913, 0.01952, 0.3503, 0.2026, 0.3298, 0.2026, 0.3298, 0.01952, 0.3503, 0.01952, 0.3913, 0.2026, 0.3708, 0.2026, 0.3708, 0.01952, 0.3913, 0.01952, 0.3093, 0.2026, 0.2887, 0.2026, 0.2887, 0.01953, 0.3093, 0.01953, 0.3708, 0.2026, 0.3503, 0.2026, 0.3503, 0.01952, 0.3708, 0.01952, 0.3298, 0.2026, 0.3093, 0.2026, 0.3093, 0.01953, 0.3298, 0.01952, 0.4528, 0.01952, 0.4528, 0.2026, 0.4323, 0.2026, 0.4323, 0.01952, 0.4323, 0.01952, 0.4528, 0.01952, 0.4528, 0.2026, 0.4323, 0.2026, 0.3913, 0.2026, 0.3708, 0.2026, 0.3708, 0.01952, 0.3913, 0.01952, 0.4938, 0.2026, 0.4733, 0.2026, 0.4733, 0.01952, 0.4938, 0.01952, 0.5143, 0.01952, 0.5143, 0.2026, 0.4938, 0.2026, 0.4938, 0.01952, 0.4118, 0.01952, 0.4323, 0.01952, 0.4323, 0.2026, 0.4118, 0.2026])
me_tank_2_5.materials.append(mat_sc_tank_mat)
me_tank_2_5.use_remesh_fix_poles = True
me_tank_2_5.use_remesh_preserve_attributes = False
me_tank_2_5.use_mirror_vertex_groups = False
me_tank_2_5.update()
me_convexhull = bpy.data.meshes.new('ConvexHull')
me_convexhull.from_pydata([(1.759, -1.759, -7.488), (1.759, -1.759, -5.408), (1.244, -2.154, -5.408), (1.244, 2.154, -7.488), (2.487, 5.003e-08, -7.488), (0.6438, 2.403, -7.488), (-6.841e-07, -2.487, 0.8292), (-6.841e-07, -2.487, 4.987), (-0.6438, -2.403, 4.987), (-1.244, -2.154, -7.488), (-0.6438, -2.403, -7.488), (-1.244, -2.154, -5.408), (-0.6438, -2.403, -5.408), (-1.759, -1.759, -7.488), (2.403, 0.6438, -7.488), (2.154, 1.244, -7.488), (2.403, -0.6438, 4.987), (2.403, -0.6438, -5.408), (2.487, 1.159e-06, 4.987), (2.154, -1.244, -7.488), (2.648e-07, 2.488, 4.987), (-2.403, 0.6438, 4.987), (2.403, 0.6438, 4.987), (2.154, -1.244, -5.408), (-1.759, -1.759, -5.408), (-1.244, -2.154, 4.987), (-1.244, 2.154, -7.488), (-1.759, 1.759, -7.488), (-1.759, 1.759, 4.987), (-1.159e-06, -2.487, -7.488), (2.154, 1.244, 4.987), (-1.759, -1.759, 4.987), (0.6438, 2.403, 4.987), (-2.154, -1.244, 4.987), (-2.403, -0.6438, 4.987), (-2.154, -1.244, -7.488), (-2.403, -0.6438, -7.488), (1.759, -1.759, -3.329), (1.759, -1.759, 4.987), (2.154, -1.244, 4.987), (2.403, 0.6438, 2.908), (-2.154, -1.244, -5.408), (0.6438, -2.403, 4.987), (-2.403, -0.6438, -5.408), (2.487, 1.159e-06, -5.408), (1.244, -2.154, -7.488), (0.6438, -2.403, -5.408), (-2.403, -0.6438, 0.8292), (-6.841e-07, -2.487, -5.408), (-2.487, 9.989e-07, -7.488), (-2.097e-07, 2.488, -7.488), (0.6438, -2.403, -7.488), (2.403, -0.6438, -7.488), (-2.154, 1.244, 4.987), (-2.403, 0.6438, -7.488), (-0.6438, 2.403, -7.488), (-2.154, 1.244, -7.488), (-2.097e-07, 2.488, 2.908), (-1.244, 2.154, 4.987)], [], [(0, 1, 2), (3, 4, 5), (6, 7, 8), (9, 10, 11), (10, 12, 11), (10, 9, 13), (14, 4, 15), (9, 11, 13), (16, 17, 18), (1, 0, 19), (20, 21, 22), (23, 17, 16), (11, 24, 13), (12, 25, 11), (26, 27, 28), (12, 10, 29), (20, 22, 30), (25, 21, 31), (20, 30, 32), (33, 21, 34), (22, 21, 7), (24, 35, 13), (22, 16, 18), (10, 35, 36), (1, 23, 37), (35, 10, 13), (22, 38, 39), (1, 37, 2), (22, 18, 40), (35, 24, 41), (22, 7, 42), (35, 41, 43), (18, 17, 44), (45, 0, 2), (36, 35, 43), (7, 46, 42), (33, 34, 47), (48, 6, 8), (49, 10, 36), (49, 36, 43), (38, 23, 39), (10, 49, 50), (10, 51, 29), (43, 41, 47), (52, 51, 4), (25, 24, 11), (14, 15, 40), (0, 51, 19), (21, 25, 8), (4, 51, 50), (21, 33, 31), (51, 10, 50), (51, 52, 19), (7, 21, 8), (51, 0, 45), (21, 53, 54), (4, 50, 5), (27, 53, 28), (18, 14, 40), (50, 49, 55), (22, 40, 30), (53, 56, 54), (56, 49, 54), (40, 15, 30), (3, 5, 32), (5, 57, 32), (17, 52, 4), (17, 4, 44), (46, 45, 2), (46, 51, 45), (49, 27, 26), (27, 49, 56), (21, 20, 53), (53, 20, 58), (17, 23, 52), (52, 23, 19), (12, 29, 48), (23, 16, 39), (57, 20, 32), (50, 55, 57), (49, 26, 55), (16, 22, 39), (23, 38, 37), (37, 38, 2), (46, 2, 42), (48, 46, 6), (29, 51, 46), (29, 46, 48), (53, 58, 28), (4, 14, 44), (27, 56, 53), (25, 31, 24), (58, 26, 28), (23, 1, 19)])
me_convexhull.use_remesh_fix_poles = True
me_convexhull.use_remesh_preserve_attributes = False
me_convexhull.use_mirror_vertex_groups = False
me_convexhull.update()
me_internal = bpy.data.meshes.new('Internal')
me_internal.from_pydata([(-1.25, -2.165, -6.25), (-0.6471, -2.415, -3.75), (-0.6471, -2.415, -6.25), (-1.25, -2.165, -3.75), (-1.768, -1.768, -6.25), (-1.768, -1.768, -3.75), (-2.165, -1.25, -3.75), (-2.165, -1.25, -6.25), (-2.415, -0.647, -3.75), (-2.415, -0.647, -6.25), (-1.299e-06, -2.5, -6.25), (-2.5, 9.221e-07, -6.25), (-2.5, 5.862e-07, -3.75), (-2.415, 0.647, -6.25), (-2.415, 0.647, -3.75), (-2.165, 1.25, -6.25), (-2.165, 1.25, -3.75), (-1.768, 1.768, -6.25), (-1.768, 1.768, -3.75), (-1.25, 2.165, -6.25), (-1.25, 2.165, -3.75), (-0.647, 2.415, -6.25), (-0.647, 2.415, -3.75), (-3.45e-07, 2.5, -6.25), (2.415, -0.647, -6.25), (2.5, 1.083e-06, -3.75), (2.5, -3.151e-08, -6.25), (2.415, -0.647, -3.75), (2.165, -1.25, -6.25), (2.165, -1.25, -3.75), (1.768, -1.768, -6.25), (1.768, -1.768, -3.75), (1.25, -2.165, -6.25), (1.25, -2.165, -3.75), (0.647, -2.415, -6.25), (0.647, -2.415, -3.75), (-8.219e-07, -2.5, -3.75), (-1.299e-06, -2.5, -6.25), (2.415, 0.647, -6.25), (2.165, 1.25, -6.25), (2.165, 1.25, -3.75), (1.768, 1.768, -6.25), (1.768, 1.768, -3.75), (1.25, 2.165, -3.75), (1.25, 2.165, -6.25), (0.647, 2.415, -3.75), (0.647, 2.415, -6.25), (-3.45e-07, 2.5, -6.25), (-0.6471, -2.415, -1.25), (-1.25, -2.165, -1.25), (-1.768, -1.768, -1.25), (-2.165, -1.25, -1.25), (-2.415, -0.647, -1.25), (-8.219e-07, -2.5, -1.25), (-2.5, 5.862e-07, -1.25), (-2.415, 0.647, -1.25), (-2.165, 1.25, -1.25), (-1.768, 1.768, -1.25), (-1.25, 2.165, -1.25), (-0.647, 2.415, -1.25), (-3.45e-07, 2.5, -3.75), (2.5, 1.083e-06, -1.25), (2.415, -0.647, -1.25), (2.165, -1.25, -1.25), (1.768, -1.768, -1.25), (1.25, -2.165, -1.25), (0.647, -2.415, -1.25), (2.415, 0.647, -3.75), (2.165, 1.25, -1.25), (1.768, 1.768, -1.25), (1.25, 2.165, -1.25), (0.647, 2.415, -1.25), (-0.6471, -2.415, 1.25), (-1.25, -2.165, 1.25), (-1.768, -1.768, 1.25), (-2.165, -1.25, 1.25), (-2.415, -0.647, 1.25), (-2.5, 5.862e-07, 1.25), (-2.415, 0.647, 1.25), (-2.165, 1.25, 1.25), (-1.768, 1.768, 1.25), (-1.25, 2.165, 1.25), (-0.647, 2.415, 1.25), (-3.45e-07, 2.5, -1.25), (2.5, 1.083e-06, 1.25), (2.415, -0.647, 1.25), (2.165, -1.25, 1.25), (1.768, -1.768, 1.25), (1.25, -2.165, 1.25), (0.647, -2.415, 1.25), (-8.219e-07, -2.5, 1.25), (2.415, 0.647, -1.25), (2.165, 1.25, 1.25), (1.768, 1.768, 1.25), (1.25, 2.165, 1.25), (0.647, 2.415, 1.25), (-0.6471, -2.415, 3.75), (-1.25, -2.165, 3.75), (-1.768, -1.768, 3.75), (-2.165, -1.25, 3.75), (-2.415, -0.647, 3.75), (-8.219e-07, -2.5, 3.75), (-2.5, 5.862e-07, 3.75), (-2.415, 0.647, 3.75), (-2.165, 1.25, 3.75), (-1.768, 1.768, 3.75), (-1.25, 2.165, 3.75), (-0.647, 2.415, 3.75), (-3.45e-07, 2.5, 1.25), (2.5, 1.083e-06, 3.75), (2.415, -0.647, 3.75), (2.165, -1.25, 3.75), (1.768, -1.768, 3.75), (1.25, -2.165, 3.75), (0.647, -2.415, 3.75), (2.415, 0.647, 1.25), (2.165, 1.25, 3.75), (1.768, 1.768, 3.75), (1.25, 2.165, 3.75), (0.647, 2.415, 3.75), (-0.6471, -2.415, 6.25), (-1.25, -2.165, 6.25), (-1.768, -1.768, 6.25), (-2.165, -1.25, 6.25), (-2.415, -0.647, 6.25), (-2.5, 5.862e-07, 6.25), (-2.415, 0.647, 6.25), (-2.165, 1.25, 6.25), (-1.768, 1.768, 6.25), (-1.25, 2.165, 6.25), (-0.647, 2.415, 6.25), (-3.45e-07, 2.5, 3.75), (2.5, 1.083e-06, 6.25), (2.415, -0.647, 6.25), (2.165, -1.25, 6.25), (1.768, -1.768, 6.25), (1.25, -2.165, 6.25), (0.647, -2.415, 6.25), (-8.219e-07, -2.5, 6.25), (2.415, 0.647, 3.75), (2.165, 1.25, 6.25), (1.768, 1.768, 6.25), (1.25, 2.165, 6.25), (0.647, 2.415, 6.25), (-3.45e-07, 2.5, 6.25), (2.415, 0.647, 6.25)], [], [(47, 46, 45, 60), (46, 44, 43, 45), (37, 36, 35, 34), (16, 15, 17, 18), (39, 38, 67, 40), (14, 13, 15, 16), (18, 17, 19, 20), (20, 19, 21, 22), (44, 41, 42, 43), (8, 9, 11, 12), (23, 60, 22, 21), (3, 0, 4, 5), (38, 26, 25, 67), (29, 28, 30, 31), (25, 26, 24, 27), (33, 32, 34, 35), (27, 24, 28, 29), (31, 30, 32, 33), (41, 39, 40, 42), (7, 6, 5, 4), (12, 11, 13, 14), (1, 2, 0, 3), (10, 2, 1, 36), (9, 8, 6, 7), (60, 45, 71, 83), (45, 43, 70, 71), (36, 53, 66, 35), (56, 16, 18, 57), (40, 67, 91, 68), (55, 14, 16, 56), (57, 18, 20, 58), (58, 20, 22, 59), (43, 42, 69, 70), (52, 8, 12, 54), (60, 83, 59, 22), (49, 3, 5, 50), (67, 25, 61, 91), (63, 29, 31, 64), (61, 25, 27, 62), (65, 33, 35, 66), (62, 27, 29, 63), (64, 31, 33, 65), (42, 40, 68, 69), (6, 51, 50, 5), (54, 12, 14, 55), (48, 1, 3, 49), (36, 1, 48, 53), (8, 52, 51, 6), (83, 71, 95, 108), (71, 70, 94, 95), (53, 90, 89, 66), (79, 56, 57, 80), (68, 91, 115, 92), (78, 55, 56, 79), (80, 57, 58, 81), (81, 58, 59, 82), (70, 69, 93, 94), (76, 52, 54, 77), (83, 108, 82, 59), (73, 49, 50, 74), (91, 61, 84, 115), (86, 63, 64, 87), (84, 61, 62, 85), (88, 65, 66, 89), (85, 62, 63, 86), (87, 64, 65, 88), (69, 68, 92, 93), (51, 75, 74, 50), (77, 54, 55, 78), (72, 48, 49, 73), (53, 48, 72, 90), (52, 76, 75, 51), (108, 95, 119, 131), (95, 94, 118, 119), (90, 101, 114, 89), (104, 79, 80, 105), (92, 115, 139, 116), (103, 78, 79, 104), (105, 80, 81, 106), (106, 81, 82, 107), (94, 93, 117, 118), (100, 76, 77, 102), (108, 131, 107, 82), (97, 73, 74, 98), (115, 84, 109, 139), (111, 86, 87, 112), (109, 84, 85, 110), (113, 88, 89, 114), (110, 85, 86, 111), (112, 87, 88, 113), (93, 92, 116, 117), (75, 99, 98, 74), (102, 77, 78, 103), (96, 72, 73, 97), (90, 72, 96, 101), (76, 100, 99, 75), (131, 119, 143, 144), (119, 118, 142, 143), (101, 138, 137, 114), (127, 104, 105, 128), (116, 139, 145, 140), (126, 103, 104, 127), (128, 105, 106, 129), (129, 106, 107, 130), (118, 117, 141, 142), (124, 100, 102, 125), (131, 144, 130, 107), (121, 97, 98, 122), (139, 109, 132, 145), (134, 111, 112, 135), (132, 109, 110, 133), (136, 113, 114, 137), (133, 110, 111, 134), (135, 112, 113, 136), (117, 116, 140, 141), (99, 123, 122, 98), (125, 102, 103, 126), (120, 96, 97, 121), (101, 96, 120, 138), (100, 124, 123, 99)])
me_internal.polygons.foreach_set('use_smooth', [True] * 120)
_uv = me_internal.uv_layers.new(name='UV')
_uv.uv.foreach_set('vector', [0.248, 0.01953, 0.2275, 0.01953, 0.2275, 0.2026, 0.248, 0.2026, 0.2275, 0.01953, 0.207, 0.01953, 0.207, 0.2026, 0.2275, 0.2026, 0.001953, 0.01954, 0.001954, 0.2026, 0.02246, 0.2026, 0.02246, 0.01953, 0.08399, 0.2026, 0.08398, 0.01953, 0.06348, 0.01953, 0.06348, 0.2026, 0.166, 0.01953, 0.1455, 0.01953, 0.1455, 0.2026, 0.166, 0.2026, 0.1045, 0.2026, 0.1045, 0.01953, 0.08398, 0.01953, 0.08399, 0.2026, 0.06348, 0.2026, 0.06348, 0.01953, 0.04297, 0.01953, 0.04297, 0.2026, 0.04297, 0.2026, 0.04297, 0.01953, 0.02246, 0.01953, 0.02246, 0.2026, 0.207, 0.01953, 0.1865, 0.01953, 0.1865, 0.2026, 0.207, 0.2026, 0.1455, 0.2026, 0.1455, 0.01953, 0.125, 0.01953, 0.125, 0.2026, 0.001953, 0.01954, 0.001954, 0.2026, 0.02246, 0.2026, 0.02246, 0.01953, 0.207, 0.2026, 0.207, 0.01953, 0.1865, 0.01953, 0.1865, 0.2026, 0.1455, 0.01953, 0.125, 0.01953, 0.125, 0.2026, 0.1455, 0.2026, 0.08399, 0.2026, 0.08398, 0.01953, 0.06348, 0.01953, 0.06348, 0.2026, 0.125, 0.2026, 0.125, 0.01953, 0.1045, 0.01953, 0.1045, 0.2026, 0.04297, 0.2026, 0.04297, 0.01953, 0.02246, 0.01953, 0.02246, 0.2026, 0.1045, 0.2026, 0.1045, 0.01953, 0.08398, 0.01953, 0.08399, 0.2026, 0.06348, 0.2026, 0.06348, 0.01953, 0.04297, 0.01953, 0.04297, 0.2026, 0.1865, 0.01953, 0.166, 0.01953, 0.166, 0.2026, 0.1865, 0.2026, 0.166, 0.01953, 0.166, 0.2026, 0.1865, 0.2026, 0.1865, 0.01953, 0.125, 0.2026, 0.125, 0.01953, 0.1045, 0.01953, 0.1045, 0.2026, 0.2275, 0.2026, 0.2275, 0.01953, 0.207, 0.01953, 0.207, 0.2026, 0.248, 0.01953, 0.2275, 0.01953, 0.2275, 0.2026, 0.248, 0.2026, 0.1455, 0.01953, 0.1455, 0.2026, 0.166, 0.2026, 0.166, 0.01953, 0.248, 0.2026, 0.2275, 0.2026, 0.2275, 0.3857, 0.248, 0.3857, 0.2275, 0.2026, 0.207, 0.2026, 0.207, 0.3857, 0.2275, 0.3857, 0.001953, 0.2026, 0.001954, 0.3857, 0.02246, 0.3857, 0.02246, 0.2026, 0.08399, 0.3857, 0.08398, 0.2026, 0.06348, 0.2026, 0.06348, 0.3857, 0.166, 0.2026, 0.1455, 0.2026, 0.1455, 0.3857, 0.166, 0.3857, 0.1045, 0.3857, 0.1045, 0.2026, 0.08398, 0.2026, 0.08399, 0.3857, 0.06348, 0.3857, 0.06348, 0.2026, 0.04297, 0.2026, 0.04297, 0.3857, 0.04297, 0.3857, 0.04297, 0.2026, 0.02246, 0.2026, 0.02246, 0.3857, 0.207, 0.2026, 0.1865, 0.2026, 0.1865, 0.3857, 0.207, 0.3857, 0.1455, 0.3857, 0.1455, 0.2026, 0.125, 0.2026, 0.125, 0.3857, 0.001953, 0.2026, 0.001954, 0.3857, 0.02246, 0.3857, 0.02246, 0.2026, 0.207, 0.3857, 0.207, 0.2026, 0.1865, 0.2026, 0.1865, 0.3857, 0.1455, 0.2026, 0.125, 0.2026, 0.125, 0.3857, 0.1455, 0.3857, 0.08399, 0.3857, 0.08398, 0.2026, 0.06348, 0.2026, 0.06348, 0.3857, 0.125, 0.3857, 0.125, 0.2026, 0.1045, 0.2026, 0.1045, 0.3857, 0.04297, 0.3857, 0.04297, 0.2026, 0.02246, 0.2026, 0.02246, 0.3857, 0.1045, 0.3857, 0.1045, 0.2026, 0.08398, 0.2026, 0.08399, 0.3857, 0.06348, 0.3857, 0.06348, 0.2026, 0.04297, 0.2026, 0.04297, 0.3857, 0.1865, 0.2026, 0.166, 0.2026, 0.166, 0.3857, 0.1865, 0.3857, 0.166, 0.2026, 0.166, 0.3857, 0.1865, 0.3857, 0.1865, 0.2026, 0.125, 0.3857, 0.125, 0.2026, 0.1045, 0.2026, 0.1045, 0.3857, 0.2275, 0.3857, 0.2275, 0.2026, 0.207, 0.2026, 0.207, 0.3857, 0.248, 0.2026, 0.2275, 0.2026, 0.2275, 0.3857, 0.248, 0.3857, 0.1455, 0.2026, 0.1455, 0.3857, 0.166, 0.3857, 0.166, 0.2026, 0.248, 0.3857, 0.2275, 0.3857, 0.2275, 0.5687, 0.248, 0.5687, 0.2275, 0.3857, 0.207, 0.3857, 0.207, 0.5687, 0.2275, 0.5687, 0.001953, 0.3857, 0.001954, 0.5687, 0.02246, 0.5687, 0.02246, 0.3857, 0.08399, 0.5687, 0.08398, 0.3857, 0.06348, 0.3857, 0.06348, 0.5687, 0.166, 0.3857, 0.1455, 0.3857, 0.1455, 0.5687, 0.166, 0.5687, 0.1045, 0.5687, 0.1045, 0.3857, 0.08398, 0.3857, 0.08399, 0.5687, 0.06348, 0.5687, 0.06348, 0.3857, 0.04297, 0.3857, 0.04297, 0.5687, 0.04297, 0.5687, 0.04297, 0.3857, 0.02246, 0.3857, 0.02246, 0.5687, 0.207, 0.3857, 0.1865, 0.3857, 0.1865, 0.5687, 0.207, 0.5687, 0.1455, 0.5687, 0.1455, 0.3857, 0.125, 0.3857, 0.125, 0.5687, 0.001953, 0.3857, 0.001954, 0.5687, 0.02246, 0.5687, 0.02246, 0.3857, 0.207, 0.5687, 0.207, 0.3857, 0.1865, 0.3857, 0.1865, 0.5687, 0.1455, 0.3857, 0.125, 0.3857, 0.125, 0.5687, 0.1455, 0.5687, 0.08399, 0.5687, 0.08398, 0.3857, 0.06348, 0.3857, 0.06348, 0.5687, 0.125, 0.5687, 0.125, 0.3857, 0.1045, 0.3857, 0.1045, 0.5687, 0.04297, 0.5687, 0.04297, 0.3857, 0.02246, 0.3857, 0.02246, 0.5687, 0.1045, 0.5687, 0.1045, 0.3857, 0.08398, 0.3857, 0.08399, 0.5687, 0.06348, 0.5687, 0.06348, 0.3857, 0.04297, 0.3857, 0.04297, 0.5687, 0.1865, 0.3857, 0.166, 0.3857, 0.166, 0.5687, 0.1865, 0.5687, 0.166, 0.3857, 0.166, 0.5687, 0.1865, 0.5687, 0.1865, 0.3857, 0.125, 0.5687, 0.125, 0.3857, 0.1045, 0.3857, 0.1045, 0.5687, 0.2275, 0.5687, 0.2275, 0.3857, 0.207, 0.3857, 0.207, 0.5687, 0.248, 0.3857, 0.2275, 0.3857, 0.2275, 0.5687, 0.248, 0.5687, 0.1455, 0.3857, 0.1455, 0.5687, 0.166, 0.5687, 0.166, 0.3857, 0.248, 0.5687, 0.2275, 0.5687, 0.2275, 0.7518, 0.248, 0.7518, 0.2275, 0.5687, 0.207, 0.5687, 0.207, 0.7518, 0.2275, 0.7518, 0.001953, 0.5687, 0.001954, 0.7518, 0.02246, 0.7518, 0.02246, 0.5687, 0.08399, 0.7518, 0.08398, 0.5687, 0.06348, 0.5687, 0.06348, 0.7518, 0.166, 0.5687, 0.1455, 0.5687, 0.1455, 0.7518, 0.166, 0.7518, 0.1045, 0.7518, 0.1045, 0.5687, 0.08398, 0.5687, 0.08399, 0.7518, 0.06348, 0.7518, 0.06348, 0.5687, 0.04297, 0.5687, 0.04297, 0.7518, 0.04297, 0.7518, 0.04297, 0.5687, 0.02246, 0.5687, 0.02246, 0.7518, 0.207, 0.5687, 0.1865, 0.5687, 0.1865, 0.7518, 0.207, 0.7518, 0.1455, 0.7518, 0.1455, 0.5687, 0.125, 0.5687, 0.125, 0.7518, 0.001953, 0.5687, 0.001954, 0.7518, 0.02246, 0.7518, 0.02246, 0.5687, 0.207, 0.7518, 0.207, 0.5687, 0.1865, 0.5687, 0.1865, 0.7518, 0.1455, 0.5687, 0.125, 0.5687, 0.125, 0.7518, 0.1455, 0.7518, 0.08399, 0.7518, 0.08398, 0.5687, 0.06348, 0.5687, 0.06348, 0.7518, 0.125, 0.7518, 0.125, 0.5687, 0.1045, 0.5687, 0.1045, 0.7518, 0.04297, 0.7518, 0.04297, 0.5687, 0.02246, 0.5687, 0.02246, 0.7518, 0.1045, 0.7518, 0.1045, 0.5687, 0.08398, 0.5687, 0.08399, 0.7518, 0.06348, 0.7518, 0.06348, 0.5687, 0.04297, 0.5687, 0.04297, 0.7518, 0.1865, 0.5687, 0.166, 0.5687, 0.166, 0.7518, 0.1865, 0.7518, 0.166, 0.5687, 0.166, 0.7518, 0.1865, 0.7518, 0.1865, 0.5687, 0.125, 0.7518, 0.125, 0.5687, 0.1045, 0.5687, 0.1045, 0.7518, 0.2275, 0.7518, 0.2275, 0.5687, 0.207, 0.5687, 0.207, 0.7518, 0.248, 0.5687, 0.2275, 0.5687, 0.2275, 0.7518, 0.248, 0.7518, 0.1455, 0.5687, 0.1455, 0.7518, 0.166, 0.7518, 0.166, 0.5687, 0.5143, 0.01952, 0.4938, 0.01952, 0.4938, 0.2026, 0.5143, 0.2026, 0.4938, 0.01952, 0.4733, 0.01952, 0.4733, 0.2026, 0.4938, 0.2026, 0.2682, 0.01953, 0.2682, 0.2026, 0.2887, 0.2026, 0.2887, 0.01953, 0.3503, 0.2026, 0.3503, 0.01952, 0.3298, 0.01952, 0.3298, 0.2026, 0.4323, 0.01952, 0.4118, 0.01952, 0.4118, 0.2026, 0.4323, 0.2026, 0.3708, 0.2026, 0.3708, 0.01952, 0.3503, 0.01952, 0.3503, 0.2026, 0.3298, 0.2026, 0.3298, 0.01952, 0.3093, 0.01953, 0.3093, 0.2026, 0.3093, 0.2026, 0.3093, 0.01953, 0.2887, 0.01953, 0.2887, 0.2026, 0.4733, 0.01952, 0.4528, 0.01952, 0.4528, 0.2026, 0.4733, 0.2026, 0.4118, 0.2026, 0.4118, 0.01952, 0.3913, 0.01952, 0.3913, 0.2026, 0.2682, 0.01953, 0.2682, 0.2026, 0.2887, 0.2026, 0.2887, 0.01953, 0.4733, 0.2026, 0.4733, 0.01952, 0.4528, 0.01952, 0.4528, 0.2026, 0.4118, 0.01952, 0.3913, 0.01952, 0.3913, 0.2026, 0.4118, 0.2026, 0.3503, 0.2026, 0.3503, 0.01952, 0.3298, 0.01952, 0.3298, 0.2026, 0.3913, 0.2026, 0.3913, 0.01952, 0.3708, 0.01952, 0.3708, 0.2026, 0.3093, 0.2026, 0.3093, 0.01953, 0.2887, 0.01953, 0.2887, 0.2026, 0.3708, 0.2026, 0.3708, 0.01952, 0.3503, 0.01952, 0.3503, 0.2026, 0.3298, 0.2026, 0.3298, 0.01952, 0.3093, 0.01953, 0.3093, 0.2026, 0.4528, 0.01952, 0.4323, 0.01952, 0.4323, 0.2026, 0.4528, 0.2026, 0.4323, 0.01952, 0.4323, 0.2026, 0.4528, 0.2026, 0.4528, 0.01952, 0.3913, 0.2026, 0.3913, 0.01952, 0.3708, 0.01952, 0.3708, 0.2026, 0.4938, 0.2026, 0.4938, 0.01952, 0.4733, 0.01952, 0.4733, 0.2026, 0.5143, 0.01952, 0.4938, 0.01952, 0.4938, 0.2026, 0.5143, 0.2026, 0.4118, 0.01952, 0.4118, 0.2026, 0.4323, 0.2026, 0.4323, 0.01952])
me_internal.materials.append(mat_sc_tank_mat)
me_internal.use_remesh_fix_poles = True
me_internal.use_remesh_preserve_attributes = False
me_internal.use_mirror_vertex_groups = False
me_internal.update()

# ---- objects
ob_tank_2_5 = bpy.data.objects.new('TANK-2-5', None)
ob_tank_2_5_001 = bpy.data.objects.new('TANK-2-5.001', me_tank_2_5)
ob_tank_2_5_001_collider = bpy.data.objects.new('TANK-2-5.001.collider', me_convexhull)
ob_internal = bpy.data.objects.new('Internal', me_internal)

# ---- transforms, parenting, visibility, modifiers, constraints
ob_tank_2_5.location = (0.0, 0.0, 0.0)
ob_tank_2_5.rotation_mode = 'QUATERNION'
ob_tank_2_5.rotation_quaternion = (1.0, 0.0, 0.0, 0.0)
ob_tank_2_5.lineart.crease_threshold = 0.0
ob_tank_2_5_001.parent = ob_tank_2_5
ob_tank_2_5_001.location = (0.0, 0.0, 0.0)
ob_tank_2_5_001.rotation_mode = 'QUATERNION'
ob_tank_2_5_001.rotation_quaternion = (1.0, 0.0, 0.0, 0.0)
ob_tank_2_5_001.lineart.crease_threshold = 0.0
_m = ob_tank_2_5_001.modifiers.new('Auto Smooth', 'NODES')
_m.node_group = ng_auto_smooth
_gi = [s.identifier for s in ng_auto_smooth.interface.items_tree if s.item_type == 'SOCKET' and s.in_out == 'INPUT']
_m[_gi[1]] = 1.309  # Angle
ob_tank_2_5_001_collider.parent = ob_tank_2_5_001
ob_tank_2_5_001_collider.matrix_parent_inverse = Matrix(((1.0, -0.0, 0.0, -6.698e-08), (-0.0, 1.0, -0.0, -4.079e-08), (0.0, -0.0, 1.0, 1.25), (-0.0, 0.0, -0.0, 1.0)))
ob_tank_2_5_001_collider.location = (0.0, 0.0, 0.0)
ob_tank_2_5_001_collider.lineart.crease_threshold = 0.0
ob_internal.parent = ob_tank_2_5
ob_internal.location = (0.0, 0.0, 0.0)
ob_internal.rotation_mode = 'QUATERNION'
ob_internal.rotation_quaternion = (1.0, 0.0, 0.0, 0.0)
ob_internal.lineart.crease_threshold = 0.0
_m = ob_internal.modifiers.new('Auto Smooth', 'NODES')
_m.node_group = ng_auto_smooth
_gi = [s.identifier for s in ng_auto_smooth.interface.items_tree if s.item_type == 'SOCKET' and s.in_out == 'INPUT']
_m[_gi[1]] = 1.309  # Angle

# ---- collection membership
col_collection.objects.link(ob_tank_2_5)
col_collection.objects.link(ob_tank_2_5_001)
col_collection.objects.link(ob_tank_2_5_001_collider)
col_collection.objects.link(ob_internal)

# ---- scene / render settings (as saved in the file)
scene.frame_start = 1; scene.frame_end = 250; scene.frame_set(1)
scene.render.engine = 'BLENDER_EEVEE_NEXT'
scene.cycles.use_denoising = False
scene.cycles.samples = 128
scene.cycles.sampling_pattern = 'TABULATED_SOBOL'
scene.cycles.use_adaptive_sampling = False
scene.cycles.use_light_tree = False
scene.view_settings.view_transform = 'Filmic'
bpy.context.view_layer.update()

# ---- added for rendering (the .blend has no active camera and no usable light): camera, sun
cam_auto = bpy.data.cameras.new('AutoCamera')
cam_auto.lens = 50.0
cam_auto.sensor_width = 36.0
cam_auto.clip_end = 1000.0
ob_auto_camera = bpy.data.objects.new('AutoCamera', cam_auto)
scene.collection.objects.link(ob_auto_camera)
ob_auto_camera.location = (13.2875, -15.945, 10.63)
ob_auto_camera.rotation_euler = (1.09748, -7.21219e-08, 0.694738)
scene.camera = ob_auto_camera
light_auto_sun = bpy.data.lights.new('AutoSun', 'SUN')
light_auto_sun.energy = 3.0
light_auto_sun.angle = 0.0523599
ob_auto_sun = bpy.data.objects.new('AutoSun', light_auto_sun)
scene.collection.objects.link(ob_auto_sun)
ob_auto_sun.rotation_euler = (0.872665, 0.174533, 0.523599)
bpy.context.view_layer.update()
